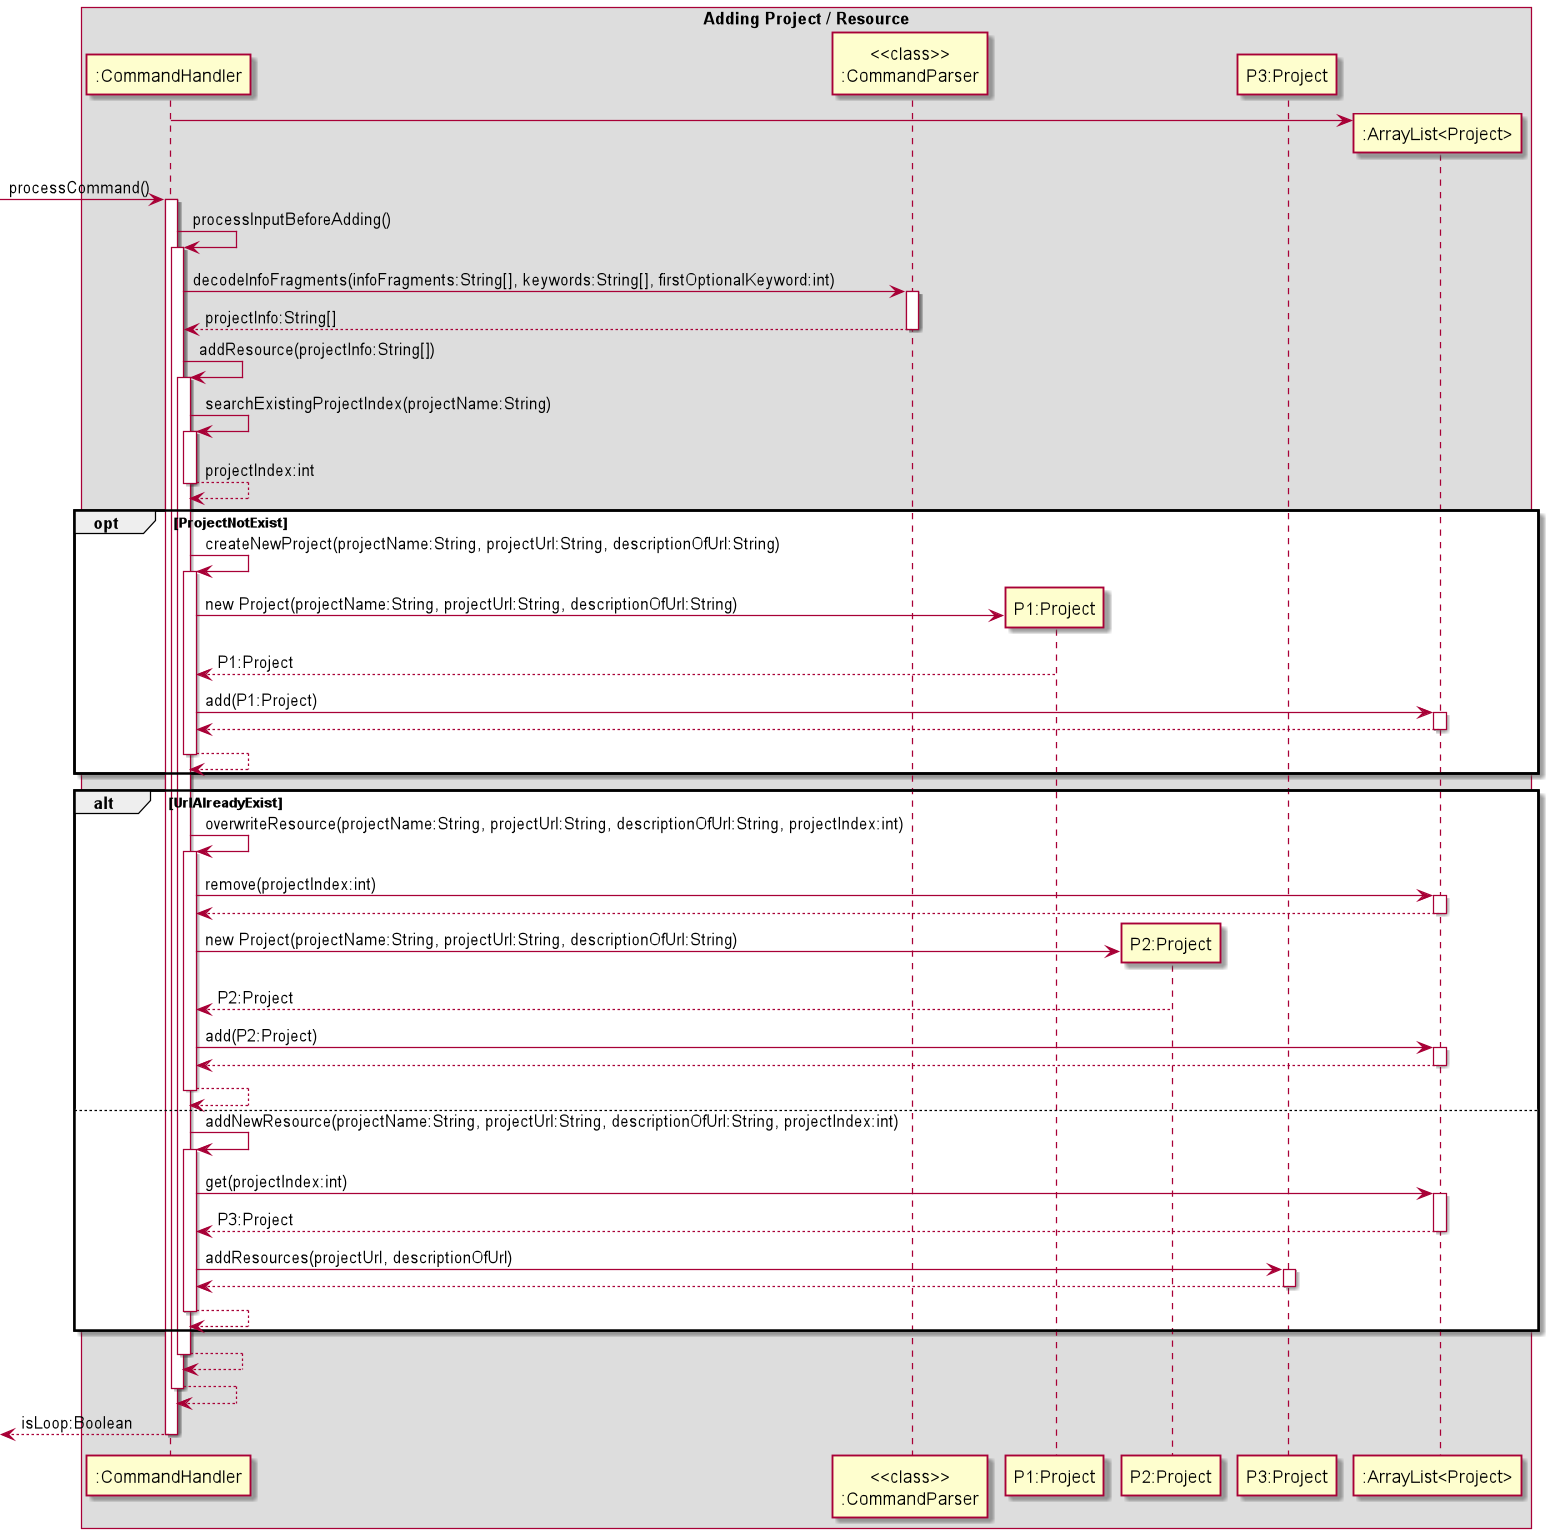

The diagram above was rendered by PlantUML. Its source (embedded in the PNG):
@startuml

box Adding Project / Resource
participant ":CommandHandler" as CH
participant "<<class>>\n:CommandParser" as CP
participant "P1:Project" as P1
participant "P2:Project" as P2
participant "P3:Project" as P3
participant ":ArrayList<Project>" as PA

create PA
CH -> PA
[-> CH: processCommand()
activate CH

CH -> CH: processInputBeforeAdding()
activate CH

CH -> CP: decodeInfoFragments(infoFragments:String[], keywords:String[], firstOptionalKeyword:int)
activate CP
return projectInfo:String[]

CH -> CH: addResource(projectInfo:String[])
activate CH

CH -> CH: searchExistingProjectIndex(projectName:String)
activate CH
return projectIndex:int

opt ProjectNotExist
    CH -> CH: createNewProject(projectName:String, projectUrl:String, descriptionOfUrl:String)
    activate CH
    create P1
    CH -> P1: new Project(projectName:String, projectUrl:String, descriptionOfUrl:String)
    CH <-- P1: P1:Project
    CH -> PA: add(P1:Project)
    activate PA
    return
    return
end

alt UrlAlreadyExist
    CH -> CH: overwriteResource(projectName:String, projectUrl:String, descriptionOfUrl:String, projectIndex:int)
    activate CH
    CH -> PA: remove(projectIndex:int)
    activate PA
    return
    create P2
    CH -> P2: new Project(projectName:String, projectUrl:String, descriptionOfUrl:String)
    CH <-- P2: P2:Project
    CH -> PA: add(P2:Project)
    activate PA
    return
    return
else
    CH -> CH: addNewResource(projectName:String, projectUrl:String, descriptionOfUrl:String, projectIndex:int)
    activate CH
    CH -> PA: get(projectIndex:int)
    activate PA
    return P3:Project
    CH -> P3: addResources(projectUrl, descriptionOfUrl)
    activate P3
    return
    return
end

return
return
return isLoop:Boolean

@enduml